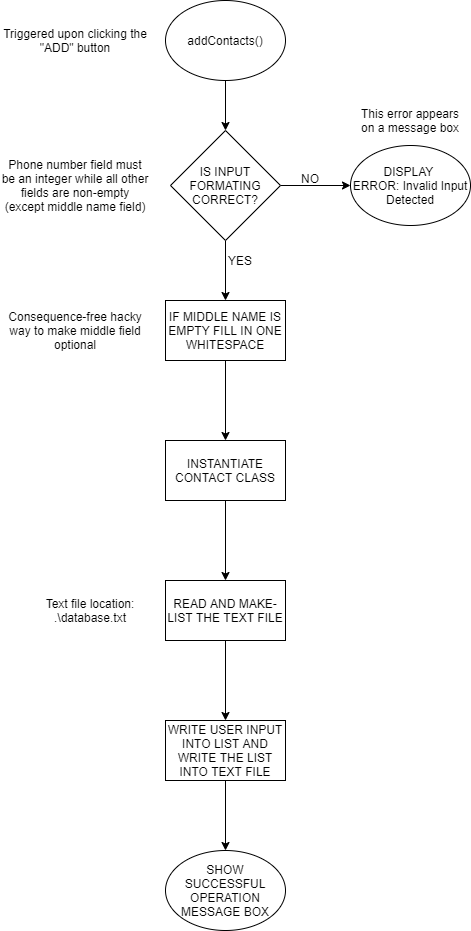

The diagram above was exported from draw.io. Its source (the exported page's mxGraphModel, read from the mxfile embedded in the PNG):
<mxGraphModel dx="1086" dy="936" grid="1" gridSize="10" guides="1" tooltips="1" connect="1" arrows="1" fold="1" page="1" pageScale="1" pageWidth="850" pageHeight="1100" math="0" shadow="0">
  <root>
    <mxCell id="0" />
    <mxCell id="1" parent="0" />
    <mxCell id="bbH4OskDfJhdhjYiggCV-2" value="Phone number field must be an integer while all other fields are non-empty (except middle name field)" style="text;html=1;strokeColor=none;fillColor=none;align=center;verticalAlign=middle;whiteSpace=wrap;rounded=0;" vertex="1" parent="1">
      <mxGeometry x="130" y="195" width="150" height="20" as="geometry" />
    </mxCell>
    <mxCell id="bbH4OskDfJhdhjYiggCV-4" style="edgeStyle=orthogonalEdgeStyle;rounded=0;orthogonalLoop=1;jettySize=auto;html=1;" edge="1" parent="1" source="bbH4OskDfJhdhjYiggCV-3">
      <mxGeometry relative="1" as="geometry">
        <mxPoint x="355" y="320" as="targetPoint" />
      </mxGeometry>
    </mxCell>
    <mxCell id="bbH4OskDfJhdhjYiggCV-6" style="edgeStyle=orthogonalEdgeStyle;rounded=0;orthogonalLoop=1;jettySize=auto;html=1;exitX=1;exitY=0.5;exitDx=0;exitDy=0;" edge="1" parent="1" source="bbH4OskDfJhdhjYiggCV-3">
      <mxGeometry relative="1" as="geometry">
        <mxPoint x="480" y="205" as="targetPoint" />
      </mxGeometry>
    </mxCell>
    <mxCell id="bbH4OskDfJhdhjYiggCV-3" value="&lt;span&gt;IS INPUT FORMATING CORRECT?&lt;/span&gt;" style="rhombus;whiteSpace=wrap;html=1;" vertex="1" parent="1">
      <mxGeometry x="300" y="150" width="110" height="110" as="geometry" />
    </mxCell>
    <mxCell id="bbH4OskDfJhdhjYiggCV-7" value="NO" style="text;html=1;strokeColor=none;fillColor=none;align=center;verticalAlign=middle;whiteSpace=wrap;rounded=0;" vertex="1" parent="1">
      <mxGeometry x="420" y="188" width="40" height="20" as="geometry" />
    </mxCell>
    <mxCell id="bbH4OskDfJhdhjYiggCV-8" value="YES" style="text;html=1;strokeColor=none;fillColor=none;align=center;verticalAlign=middle;whiteSpace=wrap;rounded=0;" vertex="1" parent="1">
      <mxGeometry x="350" y="270" width="40" height="20" as="geometry" />
    </mxCell>
    <mxCell id="bbH4OskDfJhdhjYiggCV-29" value="" style="edgeStyle=orthogonalEdgeStyle;rounded=0;orthogonalLoop=1;jettySize=auto;html=1;" edge="1" parent="1" source="bbH4OskDfJhdhjYiggCV-18" target="bbH4OskDfJhdhjYiggCV-28">
      <mxGeometry relative="1" as="geometry" />
    </mxCell>
    <mxCell id="bbH4OskDfJhdhjYiggCV-18" value="IF MIDDLE NAME IS EMPTY FILL IN ONE WHITESPACE" style="whiteSpace=wrap;html=1;" vertex="1" parent="1">
      <mxGeometry x="295" y="320" width="120" height="60" as="geometry" />
    </mxCell>
    <mxCell id="bbH4OskDfJhdhjYiggCV-20" value="Consequence-free hacky way to make middle field optional" style="text;html=1;strokeColor=none;fillColor=none;align=center;verticalAlign=middle;whiteSpace=wrap;rounded=0;" vertex="1" parent="1">
      <mxGeometry x="130" y="340" width="150" height="20" as="geometry" />
    </mxCell>
    <mxCell id="bbH4OskDfJhdhjYiggCV-32" value="" style="edgeStyle=orthogonalEdgeStyle;rounded=0;orthogonalLoop=1;jettySize=auto;html=1;" edge="1" parent="1" source="bbH4OskDfJhdhjYiggCV-28" target="bbH4OskDfJhdhjYiggCV-31">
      <mxGeometry relative="1" as="geometry" />
    </mxCell>
    <mxCell id="bbH4OskDfJhdhjYiggCV-28" value="INSTANTIATE CONTACT CLASS" style="whiteSpace=wrap;html=1;" vertex="1" parent="1">
      <mxGeometry x="295" y="460" width="120" height="60" as="geometry" />
    </mxCell>
    <mxCell id="bbH4OskDfJhdhjYiggCV-34" value="" style="edgeStyle=orthogonalEdgeStyle;rounded=0;orthogonalLoop=1;jettySize=auto;html=1;" edge="1" parent="1" source="bbH4OskDfJhdhjYiggCV-31" target="bbH4OskDfJhdhjYiggCV-33">
      <mxGeometry relative="1" as="geometry" />
    </mxCell>
    <mxCell id="bbH4OskDfJhdhjYiggCV-31" value="&lt;span&gt;READ AND MAKE-LIST THE TEXT FILE&lt;/span&gt;" style="whiteSpace=wrap;html=1;" vertex="1" parent="1">
      <mxGeometry x="295" y="600" width="120" height="60" as="geometry" />
    </mxCell>
    <mxCell id="bbH4OskDfJhdhjYiggCV-37" value="" style="edgeStyle=orthogonalEdgeStyle;rounded=0;orthogonalLoop=1;jettySize=auto;html=1;" edge="1" parent="1" source="bbH4OskDfJhdhjYiggCV-33" target="bbH4OskDfJhdhjYiggCV-36">
      <mxGeometry relative="1" as="geometry" />
    </mxCell>
    <mxCell id="bbH4OskDfJhdhjYiggCV-33" value="WRITE USER INPUT INTO LIST AND WRITE THE LIST INTO TEXT FILE" style="whiteSpace=wrap;html=1;" vertex="1" parent="1">
      <mxGeometry x="295" y="740" width="120" height="60" as="geometry" />
    </mxCell>
    <mxCell id="bbH4OskDfJhdhjYiggCV-35" value="&lt;span&gt;DISPLAY&amp;nbsp;&lt;/span&gt;&lt;br&gt;&lt;span&gt;ERROR: Invalid Input Detected&lt;/span&gt;" style="ellipse;whiteSpace=wrap;html=1;" vertex="1" parent="1">
      <mxGeometry x="480" y="165" width="120" height="80" as="geometry" />
    </mxCell>
    <mxCell id="bbH4OskDfJhdhjYiggCV-36" value="SHOW SUCCESSFUL OPERATION MESSAGE BOX" style="ellipse;whiteSpace=wrap;html=1;" vertex="1" parent="1">
      <mxGeometry x="295" y="870" width="120" height="80" as="geometry" />
    </mxCell>
    <mxCell id="bbH4OskDfJhdhjYiggCV-39" style="edgeStyle=orthogonalEdgeStyle;rounded=0;orthogonalLoop=1;jettySize=auto;html=1;exitX=0.5;exitY=1;exitDx=0;exitDy=0;entryX=0.5;entryY=0;entryDx=0;entryDy=0;" edge="1" parent="1" source="bbH4OskDfJhdhjYiggCV-38" target="bbH4OskDfJhdhjYiggCV-3">
      <mxGeometry relative="1" as="geometry" />
    </mxCell>
    <mxCell id="bbH4OskDfJhdhjYiggCV-38" value="addContacts()" style="ellipse;whiteSpace=wrap;html=1;" vertex="1" parent="1">
      <mxGeometry x="295" y="20" width="120" height="80" as="geometry" />
    </mxCell>
    <mxCell id="bbH4OskDfJhdhjYiggCV-40" value="Text file location:&lt;br&gt;.\database.txt" style="text;html=1;strokeColor=none;fillColor=none;align=center;verticalAlign=middle;whiteSpace=wrap;rounded=0;" vertex="1" parent="1">
      <mxGeometry x="145" y="620" width="150" height="20" as="geometry" />
    </mxCell>
    <mxCell id="bbH4OskDfJhdhjYiggCV-41" value="This error appears on a message box" style="text;html=1;strokeColor=none;fillColor=none;align=center;verticalAlign=middle;whiteSpace=wrap;rounded=0;" vertex="1" parent="1">
      <mxGeometry x="485" y="130" width="110" height="20" as="geometry" />
    </mxCell>
    <mxCell id="bbH4OskDfJhdhjYiggCV-42" value="Triggered upon clicking the &quot;ADD&quot; button" style="text;html=1;strokeColor=none;fillColor=none;align=center;verticalAlign=middle;whiteSpace=wrap;rounded=0;" vertex="1" parent="1">
      <mxGeometry x="130" y="50" width="150" height="20" as="geometry" />
    </mxCell>
  </root>
</mxGraphModel>